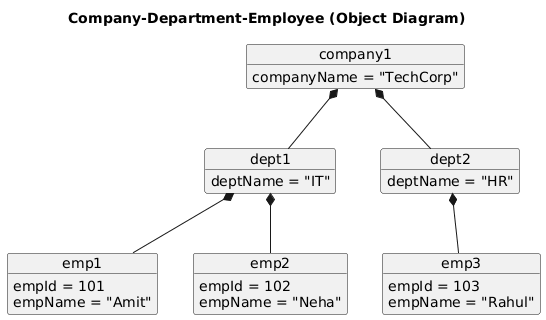

The diagram above was rendered by PlantUML. Its source (embedded in the PNG):
@startuml
title Company-Department-Employee (Object Diagram)

object company1 {
    companyName = "TechCorp"
}

object dept1 {
    deptName = "IT"
}

object dept2 {
    deptName = "HR"
}

object emp1 {
    empId = 101
    empName = "Amit"
}

object emp2 {
    empId = 102
    empName = "Neha"
}

object emp3 {
    empId = 103
    empName = "Rahul"
}

company1 *-- dept1
company1 *-- dept2
dept1 *-- emp1
dept1 *-- emp2
dept2 *-- emp3
@enduml